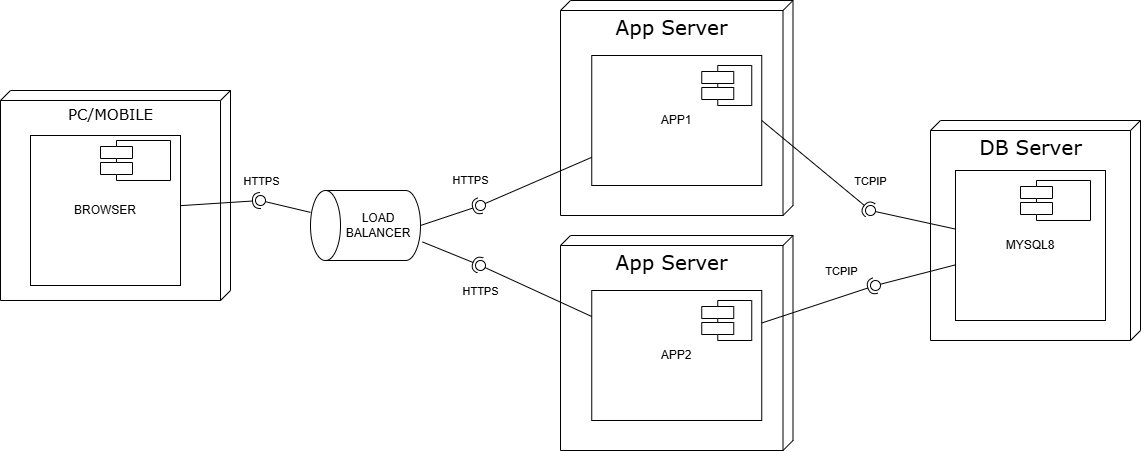

The diagram above was exported from draw.io. Its source (the exported page's mxGraphModel, read from the mxfile embedded in the PNG):
<mxGraphModel dx="2834" dy="893" grid="1" gridSize="10" guides="1" tooltips="1" connect="1" arrows="1" fold="1" page="1" pageScale="1" pageWidth="1100" pageHeight="850" background="none" math="0" shadow="0">
  <root>
    <mxCell id="0" />
    <mxCell id="1" parent="0" />
    <mxCell id="39150e848f15840c-1" value="App Server" style="verticalAlign=top;align=center;spacingTop=8;spacingLeft=2;spacingRight=12;shape=cube;size=10;direction=south;fontStyle=0;html=1;rounded=0;shadow=0;comic=0;labelBackgroundColor=none;strokeWidth=1;fontFamily=Verdana;fontSize=20;" parent="1" vertex="1">
      <mxGeometry x="-80" y="30" width="232.5" height="215" as="geometry" />
    </mxCell>
    <mxCell id="H3d1MoZi_WWBrvim_26K-1" value="&lt;font style=&quot;font-size: 15px;&quot;&gt;PC/MOBILE&lt;/font&gt;" style="verticalAlign=top;align=center;spacingTop=8;spacingLeft=2;spacingRight=12;shape=cube;size=10;direction=south;fontStyle=0;html=1;rounded=0;shadow=0;comic=0;labelBackgroundColor=none;strokeWidth=1;fontFamily=Verdana;fontSize=12" parent="1" vertex="1">
      <mxGeometry x="-640" y="120" width="230" height="210" as="geometry" />
    </mxCell>
    <mxCell id="H3d1MoZi_WWBrvim_26K-3" value="BROWSER" style="whiteSpace=wrap;html=1;aspect=fixed;" parent="1" vertex="1">
      <mxGeometry x="-610" y="165" width="150" height="150" as="geometry" />
    </mxCell>
    <mxCell id="H3d1MoZi_WWBrvim_26K-2" value="" style="shape=component;align=left;spacingLeft=36;rounded=0;shadow=0;comic=0;labelBackgroundColor=none;strokeWidth=1;fontFamily=Verdana;fontSize=12;html=1;" parent="1" vertex="1">
      <mxGeometry x="-540" y="170" width="70" height="40" as="geometry" />
    </mxCell>
    <mxCell id="H3d1MoZi_WWBrvim_26K-5" value="" style="rounded=0;orthogonalLoop=1;jettySize=auto;html=1;endArrow=halfCircle;endFill=0;endSize=6;strokeWidth=1;sketch=0;" parent="1" source="H3d1MoZi_WWBrvim_26K-3" edge="1">
      <mxGeometry relative="1" as="geometry">
        <mxPoint x="-190" y="325" as="sourcePoint" />
        <mxPoint x="-380" y="230" as="targetPoint" />
      </mxGeometry>
    </mxCell>
    <mxCell id="H3d1MoZi_WWBrvim_26K-6" value="" style="rounded=0;orthogonalLoop=1;jettySize=auto;html=1;endArrow=oval;endFill=0;sketch=0;sourcePerimeterSpacing=0;targetPerimeterSpacing=0;endSize=10;" parent="1" source="H3d1MoZi_WWBrvim_26K-31" edge="1">
      <mxGeometry relative="1" as="geometry">
        <mxPoint x="-120" y="170" as="sourcePoint" />
        <mxPoint x="-380" y="230" as="targetPoint" />
      </mxGeometry>
    </mxCell>
    <mxCell id="H3d1MoZi_WWBrvim_26K-10" value="HTTPS" style="edgeLabel;html=1;align=center;verticalAlign=middle;resizable=0;points=[];" parent="H3d1MoZi_WWBrvim_26K-6" connectable="0" vertex="1">
      <mxGeometry x="0.2385" y="-1" relative="1" as="geometry">
        <mxPoint x="-19" y="-23" as="offset" />
      </mxGeometry>
    </mxCell>
    <mxCell id="H3d1MoZi_WWBrvim_26K-7" value="" style="ellipse;whiteSpace=wrap;html=1;align=center;aspect=fixed;fillColor=none;strokeColor=none;resizable=0;perimeter=centerPerimeter;rotatable=0;allowArrows=0;points=[];outlineConnect=1;" parent="1" vertex="1">
      <mxGeometry x="-380" y="170" width="10" height="10" as="geometry" />
    </mxCell>
    <mxCell id="H3d1MoZi_WWBrvim_26K-15" value="DB Server" style="verticalAlign=top;align=center;spacingTop=8;spacingLeft=2;spacingRight=12;shape=cube;size=10;direction=south;fontStyle=0;html=1;rounded=0;shadow=0;comic=0;labelBackgroundColor=none;strokeWidth=1;fontFamily=Verdana;fontSize=20;" parent="1" vertex="1">
      <mxGeometry x="290" y="150" width="210" height="220" as="geometry" />
    </mxCell>
    <mxCell id="H3d1MoZi_WWBrvim_26K-12" value="MYSQL8" style="whiteSpace=wrap;html=1;aspect=fixed;" parent="1" vertex="1">
      <mxGeometry x="315" y="200" width="150" height="150" as="geometry" />
    </mxCell>
    <mxCell id="H3d1MoZi_WWBrvim_26K-13" value="" style="shape=component;align=left;spacingLeft=36;rounded=0;shadow=0;comic=0;labelBackgroundColor=none;strokeWidth=1;fontFamily=Verdana;fontSize=12;html=1;" parent="1" vertex="1">
      <mxGeometry x="380" y="210" width="70" height="40" as="geometry" />
    </mxCell>
    <mxCell id="H3d1MoZi_WWBrvim_26K-21" value="" style="ellipse;whiteSpace=wrap;html=1;align=center;aspect=fixed;fillColor=none;strokeColor=none;resizable=0;perimeter=centerPerimeter;rotatable=0;allowArrows=0;points=[];outlineConnect=1;" parent="1" vertex="1">
      <mxGeometry x="16.25" y="225" width="10" height="10" as="geometry" />
    </mxCell>
    <mxCell id="H3d1MoZi_WWBrvim_26K-23" value="APP1" style="rounded=0;whiteSpace=wrap;html=1;" parent="1" vertex="1">
      <mxGeometry x="-48.75" y="85" width="170" height="130" as="geometry" />
    </mxCell>
    <mxCell id="H3d1MoZi_WWBrvim_26K-11" value="" style="shape=component;align=left;spacingLeft=36;rounded=0;shadow=0;comic=0;labelBackgroundColor=none;strokeWidth=1;fontFamily=Verdana;fontSize=12;html=1;" parent="1" vertex="1">
      <mxGeometry x="61.25" y="95" width="50" height="40" as="geometry" />
    </mxCell>
    <mxCell id="H3d1MoZi_WWBrvim_26K-31" value="LOAD BALANCER" style="shape=cylinder3;whiteSpace=wrap;html=1;boundedLbl=1;backgroundOutline=1;size=15;rotation=0;direction=north;" parent="1" vertex="1">
      <mxGeometry x="-330" y="220" width="110" height="70" as="geometry" />
    </mxCell>
    <mxCell id="H3d1MoZi_WWBrvim_26K-32" value="App Server" style="verticalAlign=top;align=center;spacingTop=8;spacingLeft=2;spacingRight=12;shape=cube;size=10;direction=south;fontStyle=0;html=1;rounded=0;shadow=0;comic=0;labelBackgroundColor=none;strokeWidth=1;fontFamily=Verdana;fontSize=20;" parent="1" vertex="1">
      <mxGeometry x="-80" y="265" width="232.5" height="215" as="geometry" />
    </mxCell>
    <mxCell id="H3d1MoZi_WWBrvim_26K-33" value="" style="ellipse;whiteSpace=wrap;html=1;align=center;aspect=fixed;fillColor=none;strokeColor=none;resizable=0;perimeter=centerPerimeter;rotatable=0;allowArrows=0;points=[];outlineConnect=1;" parent="1" vertex="1">
      <mxGeometry x="16.25" y="460" width="10" height="10" as="geometry" />
    </mxCell>
    <mxCell id="H3d1MoZi_WWBrvim_26K-34" value="APP2" style="rounded=0;whiteSpace=wrap;html=1;" parent="1" vertex="1">
      <mxGeometry x="-48.75" y="320" width="170" height="130" as="geometry" />
    </mxCell>
    <mxCell id="H3d1MoZi_WWBrvim_26K-35" value="" style="shape=component;align=left;spacingLeft=36;rounded=0;shadow=0;comic=0;labelBackgroundColor=none;strokeWidth=1;fontFamily=Verdana;fontSize=12;html=1;" parent="1" vertex="1">
      <mxGeometry x="61.25" y="330" width="50" height="40" as="geometry" />
    </mxCell>
    <mxCell id="H3d1MoZi_WWBrvim_26K-36" value="" style="rounded=0;orthogonalLoop=1;jettySize=auto;html=1;endArrow=halfCircle;endFill=0;endSize=6;strokeWidth=1;sketch=0;exitX=0.5;exitY=1;exitDx=0;exitDy=0;exitPerimeter=0;" parent="1" source="H3d1MoZi_WWBrvim_26K-31" target="H3d1MoZi_WWBrvim_26K-38" edge="1">
      <mxGeometry relative="1" as="geometry">
        <mxPoint x="-140" y="235" as="sourcePoint" />
      </mxGeometry>
    </mxCell>
    <mxCell id="H3d1MoZi_WWBrvim_26K-37" value="" style="rounded=0;orthogonalLoop=1;jettySize=auto;html=1;endArrow=oval;endFill=0;sketch=0;sourcePerimeterSpacing=0;targetPerimeterSpacing=0;endSize=10;" parent="1" source="H3d1MoZi_WWBrvim_26K-23" target="H3d1MoZi_WWBrvim_26K-38" edge="1">
      <mxGeometry relative="1" as="geometry">
        <mxPoint x="-180" y="235" as="sourcePoint" />
      </mxGeometry>
    </mxCell>
    <mxCell id="H3d1MoZi_WWBrvim_26K-42" value="HTTPS" style="edgeLabel;html=1;align=center;verticalAlign=middle;resizable=0;points=[];" parent="H3d1MoZi_WWBrvim_26K-37" connectable="0" vertex="1">
      <mxGeometry x="0.2625" y="-3" relative="1" as="geometry">
        <mxPoint x="-50" y="-5" as="offset" />
      </mxGeometry>
    </mxCell>
    <mxCell id="H3d1MoZi_WWBrvim_26K-38" value="" style="ellipse;whiteSpace=wrap;html=1;align=center;aspect=fixed;fillColor=none;strokeColor=none;resizable=0;perimeter=centerPerimeter;rotatable=0;allowArrows=0;points=[];outlineConnect=1;" parent="1" vertex="1">
      <mxGeometry x="-165" y="230" width="10" height="10" as="geometry" />
    </mxCell>
    <mxCell id="H3d1MoZi_WWBrvim_26K-39" value="" style="rounded=0;orthogonalLoop=1;jettySize=auto;html=1;endArrow=halfCircle;endFill=0;endSize=6;strokeWidth=1;sketch=0;exitX=0.265;exitY=1.018;exitDx=0;exitDy=0;exitPerimeter=0;" parent="1" source="H3d1MoZi_WWBrvim_26K-31" target="H3d1MoZi_WWBrvim_26K-41" edge="1">
      <mxGeometry relative="1" as="geometry">
        <mxPoint x="-140" y="235" as="sourcePoint" />
      </mxGeometry>
    </mxCell>
    <mxCell id="H3d1MoZi_WWBrvim_26K-40" value="" style="rounded=0;orthogonalLoop=1;jettySize=auto;html=1;endArrow=oval;endFill=0;sketch=0;sourcePerimeterSpacing=0;targetPerimeterSpacing=0;endSize=10;" parent="1" source="H3d1MoZi_WWBrvim_26K-34" target="H3d1MoZi_WWBrvim_26K-41" edge="1">
      <mxGeometry relative="1" as="geometry">
        <mxPoint x="-180" y="235" as="sourcePoint" />
      </mxGeometry>
    </mxCell>
    <mxCell id="H3d1MoZi_WWBrvim_26K-44" value="HTTPS" style="edgeLabel;html=1;align=center;verticalAlign=middle;resizable=0;points=[];" parent="H3d1MoZi_WWBrvim_26K-40" connectable="0" vertex="1">
      <mxGeometry x="0.3447" y="4" relative="1" as="geometry">
        <mxPoint x="-35" y="5" as="offset" />
      </mxGeometry>
    </mxCell>
    <mxCell id="H3d1MoZi_WWBrvim_26K-41" value="" style="ellipse;whiteSpace=wrap;html=1;align=center;aspect=fixed;fillColor=none;strokeColor=none;resizable=0;perimeter=centerPerimeter;rotatable=0;allowArrows=0;points=[];outlineConnect=1;" parent="1" vertex="1">
      <mxGeometry x="-165" y="290" width="10" height="10" as="geometry" />
    </mxCell>
    <mxCell id="H3d1MoZi_WWBrvim_26K-45" value="" style="rounded=0;orthogonalLoop=1;jettySize=auto;html=1;endArrow=halfCircle;endFill=0;endSize=6;strokeWidth=1;sketch=0;exitX=1;exitY=0.25;exitDx=0;exitDy=0;" parent="1" source="H3d1MoZi_WWBrvim_26K-34" target="H3d1MoZi_WWBrvim_26K-47" edge="1">
      <mxGeometry relative="1" as="geometry">
        <mxPoint x="130" y="265" as="sourcePoint" />
      </mxGeometry>
    </mxCell>
    <mxCell id="H3d1MoZi_WWBrvim_26K-53" value="TCPIP" style="edgeLabel;html=1;align=center;verticalAlign=middle;resizable=0;points=[];" parent="H3d1MoZi_WWBrvim_26K-45" connectable="0" vertex="1">
      <mxGeometry x="0.1828" y="1" relative="1" as="geometry">
        <mxPoint x="12" y="-29" as="offset" />
      </mxGeometry>
    </mxCell>
    <mxCell id="H3d1MoZi_WWBrvim_26K-46" value="" style="rounded=0;orthogonalLoop=1;jettySize=auto;html=1;endArrow=oval;endFill=0;sketch=0;sourcePerimeterSpacing=0;targetPerimeterSpacing=0;endSize=10;" parent="1" source="H3d1MoZi_WWBrvim_26K-12" target="H3d1MoZi_WWBrvim_26K-47" edge="1">
      <mxGeometry relative="1" as="geometry">
        <mxPoint x="90" y="265" as="sourcePoint" />
      </mxGeometry>
    </mxCell>
    <mxCell id="H3d1MoZi_WWBrvim_26K-47" value="" style="ellipse;whiteSpace=wrap;html=1;align=center;aspect=fixed;fillColor=none;strokeColor=none;resizable=0;perimeter=centerPerimeter;rotatable=0;allowArrows=0;points=[];outlineConnect=1;" parent="1" vertex="1">
      <mxGeometry x="230" y="310" width="10" height="10" as="geometry" />
    </mxCell>
    <mxCell id="H3d1MoZi_WWBrvim_26K-48" value="" style="rounded=0;orthogonalLoop=1;jettySize=auto;html=1;endArrow=halfCircle;endFill=0;endSize=6;strokeWidth=1;sketch=0;exitX=1;exitY=0.5;exitDx=0;exitDy=0;" parent="1" source="H3d1MoZi_WWBrvim_26K-23" edge="1">
      <mxGeometry relative="1" as="geometry">
        <mxPoint x="130" y="265" as="sourcePoint" />
        <mxPoint x="230" y="240" as="targetPoint" />
      </mxGeometry>
    </mxCell>
    <mxCell id="H3d1MoZi_WWBrvim_26K-49" value="" style="rounded=0;orthogonalLoop=1;jettySize=auto;html=1;endArrow=oval;endFill=0;sketch=0;sourcePerimeterSpacing=0;targetPerimeterSpacing=0;endSize=10;" parent="1" source="H3d1MoZi_WWBrvim_26K-12" edge="1">
      <mxGeometry relative="1" as="geometry">
        <mxPoint x="90" y="265" as="sourcePoint" />
        <mxPoint x="230" y="240" as="targetPoint" />
      </mxGeometry>
    </mxCell>
    <mxCell id="H3d1MoZi_WWBrvim_26K-52" value="TCPIP" style="edgeLabel;html=1;align=center;verticalAlign=middle;resizable=0;points=[];" parent="H3d1MoZi_WWBrvim_26K-49" connectable="0" vertex="1">
      <mxGeometry x="0.3044" y="1" relative="1" as="geometry">
        <mxPoint x="-30" y="-37" as="offset" />
      </mxGeometry>
    </mxCell>
    <mxCell id="H3d1MoZi_WWBrvim_26K-50" value="" style="ellipse;whiteSpace=wrap;html=1;align=center;aspect=fixed;fillColor=none;strokeColor=none;resizable=0;perimeter=centerPerimeter;rotatable=0;allowArrows=0;points=[];outlineConnect=1;" parent="1" vertex="1">
      <mxGeometry x="300" y="245" width="10" height="10" as="geometry" />
    </mxCell>
  </root>
</mxGraphModel>